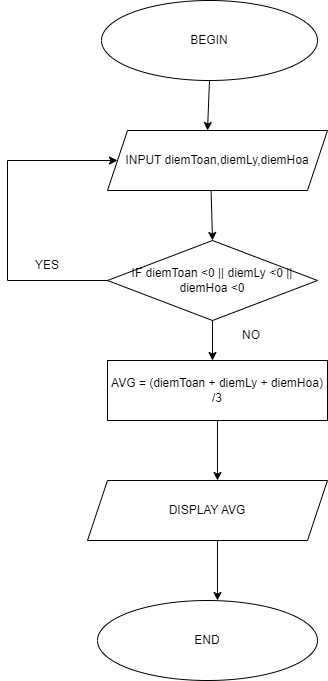

The diagram above was exported from draw.io. Its source (the exported page's mxGraphModel, read from the mxfile embedded in the PNG):
<mxGraphModel dx="994" dy="564" grid="1" gridSize="10" guides="1" tooltips="1" connect="1" arrows="1" fold="1" page="1" pageScale="1" pageWidth="827" pageHeight="1169" math="0" shadow="0">
  <root>
    <mxCell id="WIyWlLk6GJQsqaUBKTNV-0" />
    <mxCell id="WIyWlLk6GJQsqaUBKTNV-1" parent="WIyWlLk6GJQsqaUBKTNV-0" />
    <mxCell id="Fx_z3Hw9vsDX6u1Tc6By-0" value="BEGIN" style="ellipse;whiteSpace=wrap;html=1;" vertex="1" parent="WIyWlLk6GJQsqaUBKTNV-1">
      <mxGeometry x="294" y="40" width="216" height="80" as="geometry" />
    </mxCell>
    <mxCell id="Fx_z3Hw9vsDX6u1Tc6By-1" value="INPUT diemToan,diemLy,diemHoa" style="shape=parallelogram;perimeter=parallelogramPerimeter;whiteSpace=wrap;html=1;fixedSize=1;" vertex="1" parent="WIyWlLk6GJQsqaUBKTNV-1">
      <mxGeometry x="300" y="170" width="220" height="60" as="geometry" />
    </mxCell>
    <mxCell id="Fx_z3Hw9vsDX6u1Tc6By-2" value="IF diemToan &amp;lt;0 || diemLy &amp;lt;0 || diemHoa &amp;lt;0" style="rhombus;whiteSpace=wrap;html=1;" vertex="1" parent="WIyWlLk6GJQsqaUBKTNV-1">
      <mxGeometry x="300" y="280" width="210" height="80" as="geometry" />
    </mxCell>
    <mxCell id="Fx_z3Hw9vsDX6u1Tc6By-3" value="" style="endArrow=classic;html=1;rounded=0;exitX=0;exitY=0.5;exitDx=0;exitDy=0;entryX=0;entryY=0.5;entryDx=0;entryDy=0;" edge="1" parent="WIyWlLk6GJQsqaUBKTNV-1" source="Fx_z3Hw9vsDX6u1Tc6By-2" target="Fx_z3Hw9vsDX6u1Tc6By-1">
      <mxGeometry width="50" height="50" relative="1" as="geometry">
        <mxPoint x="390" y="310" as="sourcePoint" />
        <mxPoint x="440" y="260" as="targetPoint" />
        <Array as="points">
          <mxPoint x="200" y="320" />
          <mxPoint x="200" y="200" />
        </Array>
      </mxGeometry>
    </mxCell>
    <mxCell id="Fx_z3Hw9vsDX6u1Tc6By-4" value="YES" style="text;html=1;strokeColor=none;fillColor=none;align=center;verticalAlign=middle;whiteSpace=wrap;rounded=0;" vertex="1" parent="WIyWlLk6GJQsqaUBKTNV-1">
      <mxGeometry x="210" y="290" width="60" height="30" as="geometry" />
    </mxCell>
    <mxCell id="Fx_z3Hw9vsDX6u1Tc6By-5" value="" style="endArrow=classic;html=1;rounded=0;exitX=0.5;exitY=1;exitDx=0;exitDy=0;" edge="1" parent="WIyWlLk6GJQsqaUBKTNV-1" source="Fx_z3Hw9vsDX6u1Tc6By-0">
      <mxGeometry width="50" height="50" relative="1" as="geometry">
        <mxPoint x="390" y="310" as="sourcePoint" />
        <mxPoint x="400" y="170" as="targetPoint" />
      </mxGeometry>
    </mxCell>
    <mxCell id="Fx_z3Hw9vsDX6u1Tc6By-7" value="" style="endArrow=classic;html=1;rounded=0;exitX=0.471;exitY=1.007;exitDx=0;exitDy=0;entryX=0.5;entryY=0;entryDx=0;entryDy=0;exitPerimeter=0;" edge="1" parent="WIyWlLk6GJQsqaUBKTNV-1" source="Fx_z3Hw9vsDX6u1Tc6By-1" target="Fx_z3Hw9vsDX6u1Tc6By-2">
      <mxGeometry width="50" height="50" relative="1" as="geometry">
        <mxPoint x="390" y="310" as="sourcePoint" />
        <mxPoint x="440" y="260" as="targetPoint" />
      </mxGeometry>
    </mxCell>
    <mxCell id="Fx_z3Hw9vsDX6u1Tc6By-8" value="" style="endArrow=classic;html=1;rounded=0;exitX=0.5;exitY=1;exitDx=0;exitDy=0;" edge="1" parent="WIyWlLk6GJQsqaUBKTNV-1" source="Fx_z3Hw9vsDX6u1Tc6By-2">
      <mxGeometry width="50" height="50" relative="1" as="geometry">
        <mxPoint x="390" y="310" as="sourcePoint" />
        <mxPoint x="405" y="400" as="targetPoint" />
      </mxGeometry>
    </mxCell>
    <mxCell id="Fx_z3Hw9vsDX6u1Tc6By-10" value="NO" style="text;html=1;strokeColor=none;fillColor=none;align=center;verticalAlign=middle;whiteSpace=wrap;rounded=0;" vertex="1" parent="WIyWlLk6GJQsqaUBKTNV-1">
      <mxGeometry x="414" y="360" width="60" height="30" as="geometry" />
    </mxCell>
    <mxCell id="Fx_z3Hw9vsDX6u1Tc6By-11" value="AVG = (diemToan + diemLy + diemHoa) /3" style="rounded=0;whiteSpace=wrap;html=1;" vertex="1" parent="WIyWlLk6GJQsqaUBKTNV-1">
      <mxGeometry x="300" y="400" width="220" height="60" as="geometry" />
    </mxCell>
    <mxCell id="Fx_z3Hw9vsDX6u1Tc6By-12" value="" style="endArrow=classic;html=1;rounded=0;exitX=0.5;exitY=1;exitDx=0;exitDy=0;" edge="1" parent="WIyWlLk6GJQsqaUBKTNV-1" source="Fx_z3Hw9vsDX6u1Tc6By-11">
      <mxGeometry width="50" height="50" relative="1" as="geometry">
        <mxPoint x="390" y="540" as="sourcePoint" />
        <mxPoint x="410" y="520" as="targetPoint" />
      </mxGeometry>
    </mxCell>
    <mxCell id="Fx_z3Hw9vsDX6u1Tc6By-13" value="DISPLAY AVG" style="shape=parallelogram;perimeter=parallelogramPerimeter;whiteSpace=wrap;html=1;fixedSize=1;" vertex="1" parent="WIyWlLk6GJQsqaUBKTNV-1">
      <mxGeometry x="280" y="520" width="240" height="60" as="geometry" />
    </mxCell>
    <mxCell id="Fx_z3Hw9vsDX6u1Tc6By-14" value="" style="endArrow=classic;html=1;rounded=0;" edge="1" parent="WIyWlLk6GJQsqaUBKTNV-1">
      <mxGeometry width="50" height="50" relative="1" as="geometry">
        <mxPoint x="410" y="580" as="sourcePoint" />
        <mxPoint x="410" y="640" as="targetPoint" />
      </mxGeometry>
    </mxCell>
    <mxCell id="Fx_z3Hw9vsDX6u1Tc6By-15" value="END" style="ellipse;whiteSpace=wrap;html=1;" vertex="1" parent="WIyWlLk6GJQsqaUBKTNV-1">
      <mxGeometry x="290" y="640" width="220" height="80" as="geometry" />
    </mxCell>
  </root>
</mxGraphModel>